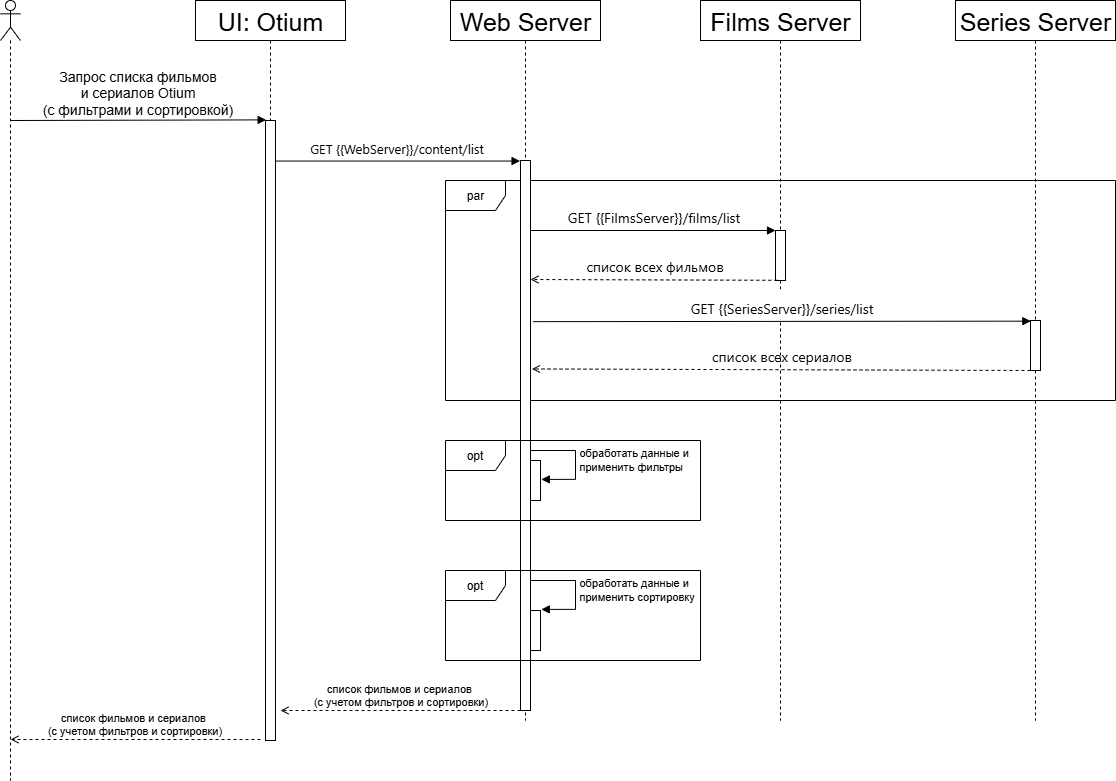

The diagram above was exported from draw.io. Its source (the exported page's mxGraphModel, read from the mxfile embedded in the PNG):
<mxGraphModel dx="1714" dy="-3512" grid="1" gridSize="10" guides="1" tooltips="1" connect="1" arrows="1" fold="1" page="1" pageScale="1" pageWidth="827" pageHeight="1169" math="0" shadow="0">
  <root>
    <mxCell id="0" />
    <mxCell id="1" parent="0" />
    <mxCell id="g7hA280cSHpAfKu-B-t--48" value="par" style="shape=umlFrame;whiteSpace=wrap;html=1;" parent="1" vertex="1">
      <mxGeometry x="485" y="5040" width="670" height="220" as="geometry" />
    </mxCell>
    <mxCell id="g7hA280cSHpAfKu-B-t--3" value="" style="shape=umlLifeline;participant=umlActor;perimeter=lifelinePerimeter;whiteSpace=wrap;html=1;container=1;collapsible=0;recursiveResize=0;verticalAlign=top;spacingTop=36;outlineConnect=0;fontSize=25;" parent="1" vertex="1">
      <mxGeometry x="40" y="4860" width="20" height="780" as="geometry" />
    </mxCell>
    <mxCell id="g7hA280cSHpAfKu-B-t--4" value="Запрос списка фильмов &lt;br&gt;и сериалов Otium &lt;br&gt;(с фильтрами и сортировкой)" style="html=1;verticalAlign=bottom;startArrow=none;startFill=0;endArrow=block;startSize=8;rounded=1;fontSize=14;entryX=0.069;entryY=-0.001;entryDx=0;entryDy=0;entryPerimeter=0;" parent="g7hA280cSHpAfKu-B-t--3" target="g7hA280cSHpAfKu-B-t--19" edge="1">
      <mxGeometry width="60" relative="1" as="geometry">
        <mxPoint x="10" y="120" as="sourcePoint" />
        <mxPoint x="70" y="120" as="targetPoint" />
      </mxGeometry>
    </mxCell>
    <mxCell id="g7hA280cSHpAfKu-B-t--5" value="Web Server" style="shape=umlLifeline;perimeter=lifelinePerimeter;whiteSpace=wrap;html=1;container=1;collapsible=0;recursiveResize=0;outlineConnect=0;fontSize=25;" parent="1" vertex="1">
      <mxGeometry x="490" y="4860" width="150" height="720" as="geometry" />
    </mxCell>
    <mxCell id="g7hA280cSHpAfKu-B-t--6" value="" style="html=1;points=[];perimeter=orthogonalPerimeter;fontFamily=Helvetica;fontSize=25;fontColor=default;align=center;strokeColor=default;fillColor=default;" parent="g7hA280cSHpAfKu-B-t--5" vertex="1">
      <mxGeometry x="70" y="160" width="10" height="550" as="geometry" />
    </mxCell>
    <mxCell id="g7hA280cSHpAfKu-B-t--44" value="" style="html=1;points=[];perimeter=orthogonalPerimeter;" parent="g7hA280cSHpAfKu-B-t--5" vertex="1">
      <mxGeometry x="80" y="460" width="10" height="40" as="geometry" />
    </mxCell>
    <mxCell id="g7hA280cSHpAfKu-B-t--45" value="обработать данные и&lt;br&gt;применить фильтры" style="edgeStyle=orthogonalEdgeStyle;html=1;align=left;spacingLeft=2;endArrow=block;rounded=0;entryX=1.082;entryY=0.473;exitX=1.031;exitY=0.565;exitDx=0;exitDy=0;exitPerimeter=0;entryDx=0;entryDy=0;entryPerimeter=0;" parent="g7hA280cSHpAfKu-B-t--5" target="g7hA280cSHpAfKu-B-t--44" edge="1">
      <mxGeometry relative="1" as="geometry">
        <mxPoint x="79.99999999999994" y="449.99999999999966" as="sourcePoint" />
        <Array as="points">
          <mxPoint x="125" y="450" />
          <mxPoint x="125" y="479" />
        </Array>
        <mxPoint x="89.69" y="490.1" as="targetPoint" />
      </mxGeometry>
    </mxCell>
    <mxCell id="8aTUlKgaLtyQo6Ia4q77-5" value="обработать данные и&lt;br&gt;применить сортировку" style="edgeStyle=orthogonalEdgeStyle;html=1;align=left;spacingLeft=2;endArrow=block;rounded=0;entryX=1.082;entryY=0.473;exitX=1.031;exitY=0.565;exitDx=0;exitDy=0;exitPerimeter=0;entryDx=0;entryDy=0;entryPerimeter=0;" parent="g7hA280cSHpAfKu-B-t--5" edge="1">
      <mxGeometry relative="1" as="geometry">
        <mxPoint x="80" y="580" as="sourcePoint" />
        <Array as="points">
          <mxPoint x="125" y="580" />
          <mxPoint x="125" y="609" />
        </Array>
        <mxPoint x="90.81999999999994" y="608.9200000000001" as="targetPoint" />
      </mxGeometry>
    </mxCell>
    <mxCell id="8aTUlKgaLtyQo6Ia4q77-4" value="" style="html=1;points=[];perimeter=orthogonalPerimeter;" parent="g7hA280cSHpAfKu-B-t--5" vertex="1">
      <mxGeometry x="80" y="610" width="10" height="40" as="geometry" />
    </mxCell>
    <mxCell id="8aTUlKgaLtyQo6Ia4q77-1" value="opt" style="shape=umlFrame;whiteSpace=wrap;html=1;" parent="g7hA280cSHpAfKu-B-t--5" vertex="1">
      <mxGeometry x="-5" y="440" width="255" height="80" as="geometry" />
    </mxCell>
    <mxCell id="g7hA280cSHpAfKu-B-t--9" value="Series Server" style="shape=umlLifeline;perimeter=lifelinePerimeter;whiteSpace=wrap;html=1;container=1;collapsible=0;recursiveResize=0;outlineConnect=0;fontSize=25;" parent="1" vertex="1">
      <mxGeometry x="995" y="4860" width="160" height="720" as="geometry" />
    </mxCell>
    <mxCell id="8ls1gTeXbY_8odH4ZYZD-5" value="" style="html=1;points=[];perimeter=orthogonalPerimeter;fontFamily=Helvetica;fontSize=25;fontColor=default;align=center;strokeColor=default;fillColor=default;" parent="g7hA280cSHpAfKu-B-t--9" vertex="1">
      <mxGeometry x="75" y="320" width="10" height="50" as="geometry" />
    </mxCell>
    <mxCell id="8ls1gTeXbY_8odH4ZYZD-6" value="&lt;div style=&quot;text-align: left;&quot;&gt;&lt;font face=&quot;Inter, system-ui, -apple-system, system-ui, Segoe UI, Roboto, Oxygen, Ubuntu, Cantarell, Fira Sans, Droid Sans, Helvetica, Arial, sans-serif&quot;&gt;&lt;span style=&quot;font-size: 14px;&quot;&gt;список всех сериалов&lt;/span&gt;&lt;/font&gt;&lt;/div&gt;" style="html=1;verticalAlign=bottom;startArrow=none;endArrow=open;startSize=8;rounded=1;fontSize=25;startFill=0;endFill=0;dashed=1;exitX=-0.05;exitY=0.205;exitDx=0;exitDy=0;exitPerimeter=0;entryX=1.143;entryY=0.379;entryDx=0;entryDy=0;entryPerimeter=0;" parent="g7hA280cSHpAfKu-B-t--9" target="g7hA280cSHpAfKu-B-t--6" edge="1">
      <mxGeometry x="-0.001" relative="1" as="geometry">
        <mxPoint x="75" y="370" as="sourcePoint" />
        <mxPoint x="-170" y="370" as="targetPoint" />
        <mxPoint as="offset" />
      </mxGeometry>
    </mxCell>
    <mxCell id="g7hA280cSHpAfKu-B-t--13" value="&lt;span style=&quot;background-color: rgb(255, 255, 255); font-size: 13px;&quot;&gt;&lt;font style=&quot;font-size: 13px;&quot;&gt;&lt;span style=&quot;font-family: Inter, system-ui, -apple-system, &amp;quot;system-ui&amp;quot;, &amp;quot;Segoe UI&amp;quot;, Roboto, Oxygen, Ubuntu, Cantarell, &amp;quot;Fira Sans&amp;quot;, &amp;quot;Droid Sans&amp;quot;, Helvetica, Arial, sans-serif; text-align: left;&quot; data-testid=&quot;resolvedVariable&quot; spellcheck=&quot;false&quot; class=&quot;resolvedVariable&quot;&gt;GET {{WebServer}}&lt;/span&gt;&lt;span style=&quot;font-family: Inter, system-ui, -apple-system, &amp;quot;system-ui&amp;quot;, &amp;quot;Segoe UI&amp;quot;, Roboto, Oxygen, Ubuntu, Cantarell, &amp;quot;Fira Sans&amp;quot;, &amp;quot;Droid Sans&amp;quot;, Helvetica, Arial, sans-serif; text-align: left;&quot; data-testid=&quot;resolvedVariable&quot; spellcheck=&quot;false&quot; class=&quot;resolvedVariable&quot;&gt;/&lt;/span&gt;&lt;/font&gt;&lt;span style=&quot;font-family: Inter, system-ui, -apple-system, &amp;quot;system-ui&amp;quot;, &amp;quot;Segoe UI&amp;quot;, Roboto, Oxygen, Ubuntu, Cantarell, &amp;quot;Fira Sans&amp;quot;, &amp;quot;Droid Sans&amp;quot;, Helvetica, Arial, sans-serif; text-align: left;&quot; data-offset-key=&quot;a3p1t-1-0&quot;&gt;&lt;span style=&quot;&quot; data-text=&quot;true&quot;&gt;content/list&lt;/span&gt;&lt;/span&gt;&lt;/span&gt;" style="html=1;verticalAlign=bottom;startArrow=none;endArrow=block;startSize=8;rounded=1;fontSize=25;entryX=-0.044;entryY=0.001;entryDx=0;entryDy=0;entryPerimeter=0;startFill=0;" parent="1" source="g7hA280cSHpAfKu-B-t--19" target="g7hA280cSHpAfKu-B-t--6" edge="1">
      <mxGeometry x="-0.0014" relative="1" as="geometry">
        <mxPoint x="245" y="4940" as="sourcePoint" />
        <mxPoint as="offset" />
      </mxGeometry>
    </mxCell>
    <mxCell id="g7hA280cSHpAfKu-B-t--18" value="UI: Otium" style="shape=umlLifeline;perimeter=lifelinePerimeter;whiteSpace=wrap;html=1;container=1;collapsible=0;recursiveResize=0;outlineConnect=0;fontSize=25;" parent="1" vertex="1">
      <mxGeometry x="235" y="4860" width="150" height="740" as="geometry" />
    </mxCell>
    <mxCell id="g7hA280cSHpAfKu-B-t--19" value="" style="html=1;points=[];perimeter=orthogonalPerimeter;fontFamily=Helvetica;fontSize=25;fontColor=default;align=center;strokeColor=default;fillColor=default;" parent="g7hA280cSHpAfKu-B-t--18" vertex="1">
      <mxGeometry x="70" y="120" width="10" height="620" as="geometry" />
    </mxCell>
    <mxCell id="g7hA280cSHpAfKu-B-t--42" value="Films Server" style="shape=umlLifeline;perimeter=lifelinePerimeter;whiteSpace=wrap;html=1;container=1;collapsible=0;recursiveResize=0;outlineConnect=0;fontSize=25;" parent="1" vertex="1">
      <mxGeometry x="740" y="4860" width="160" height="720" as="geometry" />
    </mxCell>
    <mxCell id="8ls1gTeXbY_8odH4ZYZD-2" value="" style="html=1;points=[];perimeter=orthogonalPerimeter;fontFamily=Helvetica;fontSize=25;fontColor=default;align=center;strokeColor=default;fillColor=default;" parent="g7hA280cSHpAfKu-B-t--42" vertex="1">
      <mxGeometry x="75" y="230" width="10" height="50" as="geometry" />
    </mxCell>
    <mxCell id="8ls1gTeXbY_8odH4ZYZD-1" value="&lt;span style=&quot;background-color: rgb(255, 255, 255); font-size: 14px;&quot;&gt;&lt;font style=&quot;font-size: 14px;&quot;&gt;&lt;span style=&quot;font-family: Inter, system-ui, -apple-system, &amp;quot;system-ui&amp;quot;, &amp;quot;Segoe UI&amp;quot;, Roboto, Oxygen, Ubuntu, Cantarell, &amp;quot;Fira Sans&amp;quot;, &amp;quot;Droid Sans&amp;quot;, Helvetica, Arial, sans-serif; text-align: left;&quot; data-testid=&quot;resolvedVariable&quot; spellcheck=&quot;false&quot; class=&quot;resolvedVariable&quot;&gt;GET {{FilmsServer}}&lt;/span&gt;&lt;span style=&quot;font-family: Inter, system-ui, -apple-system, &amp;quot;system-ui&amp;quot;, &amp;quot;Segoe UI&amp;quot;, Roboto, Oxygen, Ubuntu, Cantarell, &amp;quot;Fira Sans&amp;quot;, &amp;quot;Droid Sans&amp;quot;, Helvetica, Arial, sans-serif; text-align: left;&quot; data-testid=&quot;resolvedVariable&quot; spellcheck=&quot;false&quot; class=&quot;resolvedVariable&quot;&gt;/films&lt;/span&gt;&lt;/font&gt;&lt;span style=&quot;font-family: Inter, system-ui, -apple-system, &amp;quot;system-ui&amp;quot;, &amp;quot;Segoe UI&amp;quot;, Roboto, Oxygen, Ubuntu, Cantarell, &amp;quot;Fira Sans&amp;quot;, &amp;quot;Droid Sans&amp;quot;, Helvetica, Arial, sans-serif; text-align: left;&quot; data-offset-key=&quot;a3p1t-1-0&quot;&gt;&lt;span style=&quot;&quot; data-text=&quot;true&quot;&gt;/list&lt;/span&gt;&lt;/span&gt;&lt;/span&gt;" style="html=1;verticalAlign=bottom;startArrow=none;endArrow=block;startSize=8;rounded=1;fontSize=25;entryX=-0.044;entryY=0.001;entryDx=0;entryDy=0;entryPerimeter=0;startFill=0;" parent="g7hA280cSHpAfKu-B-t--42" edge="1">
      <mxGeometry x="-0.001" relative="1" as="geometry">
        <mxPoint x="-170" y="230" as="sourcePoint" />
        <mxPoint x="75" y="230" as="targetPoint" />
        <mxPoint as="offset" />
      </mxGeometry>
    </mxCell>
    <mxCell id="8ls1gTeXbY_8odH4ZYZD-3" value="&lt;div style=&quot;text-align: left;&quot;&gt;&lt;font face=&quot;Inter, system-ui, -apple-system, system-ui, Segoe UI, Roboto, Oxygen, Ubuntu, Cantarell, Fira Sans, Droid Sans, Helvetica, Arial, sans-serif&quot;&gt;&lt;span style=&quot;font-size: 14px;&quot;&gt;список всех фильмов&lt;/span&gt;&lt;/font&gt;&lt;/div&gt;" style="html=1;verticalAlign=bottom;startArrow=none;endArrow=open;startSize=8;rounded=1;fontSize=25;startFill=0;endFill=0;dashed=1;exitX=0.186;exitY=0.996;exitDx=0;exitDy=0;exitPerimeter=0;" parent="1" source="8ls1gTeXbY_8odH4ZYZD-2" edge="1">
      <mxGeometry x="-0.001" relative="1" as="geometry">
        <mxPoint x="800" y="5140" as="sourcePoint" />
        <mxPoint x="570" y="5139" as="targetPoint" />
        <mxPoint as="offset" />
      </mxGeometry>
    </mxCell>
    <mxCell id="8ls1gTeXbY_8odH4ZYZD-4" value="&lt;span style=&quot;background-color: rgb(255, 255, 255); font-size: 14px;&quot;&gt;&lt;font style=&quot;font-size: 14px;&quot;&gt;&lt;span style=&quot;font-family: Inter, system-ui, -apple-system, &amp;quot;system-ui&amp;quot;, &amp;quot;Segoe UI&amp;quot;, Roboto, Oxygen, Ubuntu, Cantarell, &amp;quot;Fira Sans&amp;quot;, &amp;quot;Droid Sans&amp;quot;, Helvetica, Arial, sans-serif; text-align: left;&quot; data-testid=&quot;resolvedVariable&quot; spellcheck=&quot;false&quot; class=&quot;resolvedVariable&quot;&gt;GET {{SeriesServer}}&lt;/span&gt;&lt;span style=&quot;font-family: Inter, system-ui, -apple-system, &amp;quot;system-ui&amp;quot;, &amp;quot;Segoe UI&amp;quot;, Roboto, Oxygen, Ubuntu, Cantarell, &amp;quot;Fira Sans&amp;quot;, &amp;quot;Droid Sans&amp;quot;, Helvetica, Arial, sans-serif; text-align: left;&quot; data-testid=&quot;resolvedVariable&quot; spellcheck=&quot;false&quot; class=&quot;resolvedVariable&quot;&gt;/series&lt;/span&gt;&lt;/font&gt;&lt;span style=&quot;font-family: Inter, system-ui, -apple-system, &amp;quot;system-ui&amp;quot;, &amp;quot;Segoe UI&amp;quot;, Roboto, Oxygen, Ubuntu, Cantarell, &amp;quot;Fira Sans&amp;quot;, &amp;quot;Droid Sans&amp;quot;, Helvetica, Arial, sans-serif; text-align: left;&quot; data-offset-key=&quot;a3p1t-1-0&quot;&gt;&lt;span style=&quot;&quot; data-text=&quot;true&quot;&gt;/list&lt;/span&gt;&lt;/span&gt;&lt;/span&gt;" style="html=1;verticalAlign=bottom;startArrow=none;endArrow=block;startSize=8;rounded=1;fontSize=25;entryX=0.033;entryY=0.013;entryDx=0;entryDy=0;entryPerimeter=0;startFill=0;exitX=1.252;exitY=0.293;exitDx=0;exitDy=0;exitPerimeter=0;" parent="1" source="g7hA280cSHpAfKu-B-t--6" target="8ls1gTeXbY_8odH4ZYZD-5" edge="1">
      <mxGeometry x="-0.001" relative="1" as="geometry">
        <mxPoint x="580" y="5181" as="sourcePoint" />
        <mxPoint x="1070" y="5179.87" as="targetPoint" />
        <mxPoint as="offset" />
      </mxGeometry>
    </mxCell>
    <mxCell id="8aTUlKgaLtyQo6Ia4q77-3" value="opt" style="shape=umlFrame;whiteSpace=wrap;html=1;" parent="1" vertex="1">
      <mxGeometry x="485" y="5430" width="255" height="90" as="geometry" />
    </mxCell>
    <mxCell id="8ls1gTeXbY_8odH4ZYZD-9" value="список фильмов и сериалов &#10;(с учетом фильтров и сортировки)" style="html=1;verticalAlign=bottom;startArrow=none;endArrow=open;startSize=8;rounded=1;startFill=0;endFill=0;dashed=1;exitX=0.502;exitY=0.693;exitDx=0;exitDy=0;exitPerimeter=0;" parent="1" edge="1">
      <mxGeometry x="-0.001" relative="1" as="geometry">
        <mxPoint x="560" y="5570" as="sourcePoint" />
        <mxPoint x="320" y="5570" as="targetPoint" />
        <mxPoint as="offset" />
      </mxGeometry>
    </mxCell>
    <mxCell id="8ls1gTeXbY_8odH4ZYZD-10" value="список фильмов и сериалов &#10;(с учетом фильтров и сортировки)" style="html=1;verticalAlign=bottom;startArrow=none;endArrow=open;startSize=8;rounded=1;startFill=0;endFill=0;dashed=1;entryX=1.017;entryY=0.307;entryDx=0;entryDy=0;entryPerimeter=0;" parent="1" edge="1">
      <mxGeometry relative="1" as="geometry">
        <mxPoint x="300" y="5599" as="sourcePoint" />
        <mxPoint x="50" y="5599" as="targetPoint" />
        <mxPoint as="offset" />
      </mxGeometry>
    </mxCell>
  </root>
</mxGraphModel>